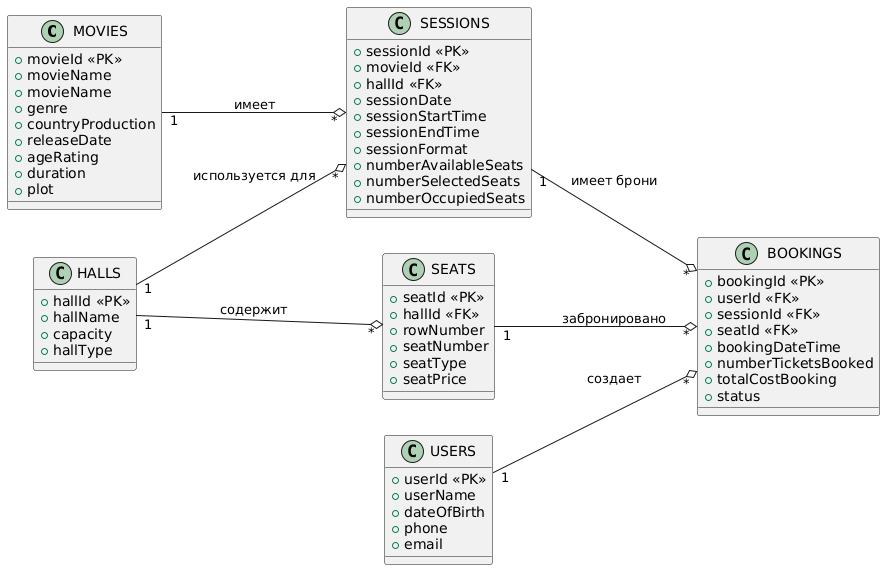

The diagram above was rendered by PlantUML. Its source (embedded in the PNG):
@startuml
left to right direction
skinparam packageStyle rectangle


class MOVIES {
    + movieId <<PK>>
    + movieName
    + movieName        
    + genre            
    + countryProduction
    + releaseDate      
    + ageRating        
    + duration         
    + plot                 
}

class HALLS {
    + hallId <<PK>>  
    + hallName
    + capacity
    + hallType
}

class SESSIONS {

    + sessionId <<PK>>            
    + movieId <<FK>>             
    + hallId <<FK>>              
    + sessionDate         
    + sessionStartTime    
    + sessionEndTime      
    + sessionFormat       
    + numberAvailableSeats
    + numberSelectedSeats 
    + numberOccupiedSeats 
}

class SEATS {
    + seatId <<PK>>   
    + hallId <<FK>>   
    + rowNumber 
    + seatNumber
    + seatType  
    + seatPrice 
}

class BOOKINGS {
    + bookingId <<PK>>         
    + userId <<FK>>             
    + sessionId <<FK>>          
    + seatId <<FK>>             
    + bookingDateTime    
    + numberTicketsBooked
    + totalCostBooking   
    + status                 
}

class USERS {
    + userId <<PK>>     
    + userName   
    + dateOfBirth
    + phone      
    + email      
}

' Отношения между классами
MOVIES "1" --o "*" SESSIONS : имеет
HALLS "1" --o "*" SESSIONS : используется для
HALLS "1" --o "*" SEATS : содержит
SESSIONS "1" --o "*" BOOKINGS : имеет брони
SEATS "1" --o "*" BOOKINGS : забронировано
USERS "1" --o "*" BOOKINGS : создает
@enduml